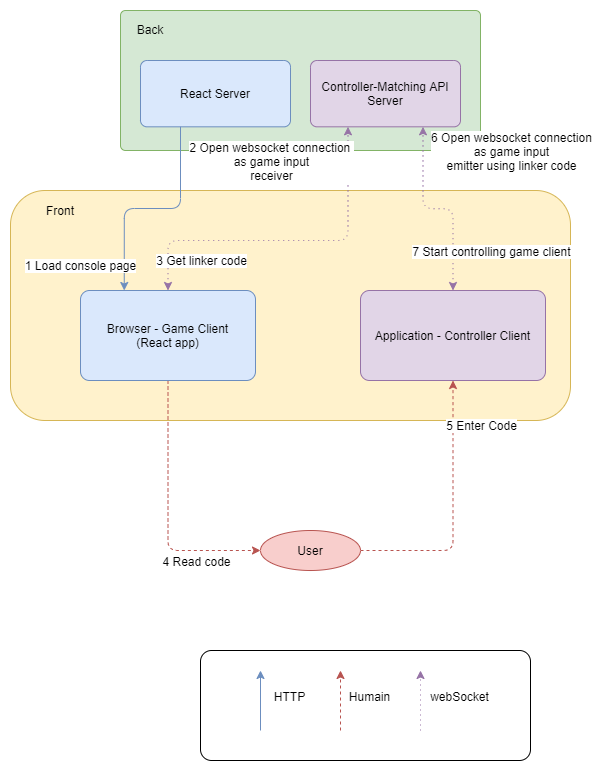

The diagram above was exported from draw.io. Its source (the exported page's mxGraphModel, read from the mxfile embedded in the PNG):
<mxGraphModel dx="1422" dy="822" grid="1" gridSize="10" guides="1" tooltips="1" connect="1" arrows="1" fold="1" page="1" pageScale="1" pageWidth="850" pageHeight="1100" math="0" shadow="0">
  <root>
    <mxCell id="0" />
    <mxCell id="1" parent="0" />
    <mxCell id="RTYkkQyzznIpVH86rAfW-6" value="" style="group" parent="1" vertex="1" connectable="0">
      <mxGeometry x="60" y="350" width="560" height="230" as="geometry" />
    </mxCell>
    <mxCell id="RTYkkQyzznIpVH86rAfW-2" value="" style="rounded=1;whiteSpace=wrap;html=1;fillColor=#fff2cc;strokeColor=#d6b656;" parent="RTYkkQyzznIpVH86rAfW-6" vertex="1">
      <mxGeometry width="560" height="230" as="geometry" />
    </mxCell>
    <mxCell id="RTYkkQyzznIpVH86rAfW-5" value="Front" style="text;html=1;strokeColor=none;fillColor=none;align=center;verticalAlign=middle;whiteSpace=wrap;rounded=0;" parent="RTYkkQyzznIpVH86rAfW-6" vertex="1">
      <mxGeometry x="30" y="10" width="40" height="20" as="geometry" />
    </mxCell>
    <mxCell id="M_K1rP58Lb_VdXfwWgyZ-38" value="" style="rounded=1;arcSize=10;whiteSpace=wrap;html=1;align=center;" parent="1" vertex="1">
      <mxGeometry x="250" y="810" width="330" height="110" as="geometry" />
    </mxCell>
    <mxCell id="M_K1rP58Lb_VdXfwWgyZ-8" value="Application - Controller Client" style="rounded=1;arcSize=10;whiteSpace=wrap;html=1;align=center;fillColor=#e1d5e7;strokeColor=#9673a6;" parent="1" vertex="1">
      <mxGeometry x="410" y="450" width="185" height="90" as="geometry" />
    </mxCell>
    <mxCell id="M_K1rP58Lb_VdXfwWgyZ-16" style="edgeStyle=orthogonalEdgeStyle;rounded=1;orthogonalLoop=1;jettySize=auto;html=1;entryX=0;entryY=0.5;entryDx=0;entryDy=0;dashed=1;startArrow=none;startFill=0;fillColor=#f8cecc;strokeColor=#b85450;exitX=0.5;exitY=1;exitDx=0;exitDy=0;" parent="1" source="M_K1rP58Lb_VdXfwWgyZ-3" target="M_K1rP58Lb_VdXfwWgyZ-15" edge="1">
      <mxGeometry relative="1" as="geometry" />
    </mxCell>
    <mxCell id="M_K1rP58Lb_VdXfwWgyZ-18" value="4 Read code" style="text;html=1;align=center;verticalAlign=middle;resizable=0;points=[];labelBackgroundColor=#ffffff;" parent="M_K1rP58Lb_VdXfwWgyZ-16" vertex="1" connectable="0">
      <mxGeometry x="0.6164" y="-1" relative="1" as="geometry">
        <mxPoint x="-14.17" y="9" as="offset" />
      </mxGeometry>
    </mxCell>
    <mxCell id="M_K1rP58Lb_VdXfwWgyZ-3" value="Browser - Game Client&lt;br&gt;(React app)" style="rounded=1;arcSize=10;whiteSpace=wrap;html=1;align=center;fillColor=#dae8fc;strokeColor=#6c8ebf;" parent="1" vertex="1">
      <mxGeometry x="130" y="450" width="175" height="90" as="geometry" />
    </mxCell>
    <mxCell id="M_K1rP58Lb_VdXfwWgyZ-5" value="" style="rounded=1;absoluteArcSize=1;html=1;arcSize=10;fillColor=#d5e8d4;strokeColor=#82b366;" parent="1" vertex="1">
      <mxGeometry x="170" y="170" width="360" height="140" as="geometry" />
    </mxCell>
    <mxCell id="M_K1rP58Lb_VdXfwWgyZ-6" value="Back" style="html=1;shape=mxgraph.er.anchor;whiteSpace=wrap;" parent="M_K1rP58Lb_VdXfwWgyZ-5" vertex="1">
      <mxGeometry x="10" y="7.37" width="40" height="22.63" as="geometry" />
    </mxCell>
    <mxCell id="M_K1rP58Lb_VdXfwWgyZ-4" value="React Server" style="rounded=1;arcSize=10;whiteSpace=wrap;html=1;align=center;fillColor=#dae8fc;strokeColor=#6c8ebf;" parent="M_K1rP58Lb_VdXfwWgyZ-5" vertex="1">
      <mxGeometry x="20" y="50.00210526315789" width="150" height="66.3157894736842" as="geometry" />
    </mxCell>
    <mxCell id="M_K1rP58Lb_VdXfwWgyZ-2" value="Controller-Matching API Server" style="rounded=1;arcSize=10;whiteSpace=wrap;html=1;align=center;fillColor=#e1d5e7;strokeColor=#9673a6;" parent="M_K1rP58Lb_VdXfwWgyZ-5" vertex="1">
      <mxGeometry x="190" y="50.00210526315789" width="150" height="66.3157894736842" as="geometry" />
    </mxCell>
    <mxCell id="M_K1rP58Lb_VdXfwWgyZ-21" style="edgeStyle=orthogonalEdgeStyle;rounded=1;orthogonalLoop=1;jettySize=auto;html=1;entryX=0.75;entryY=1;entryDx=0;entryDy=0;startArrow=classic;startFill=1;fillColor=#e1d5e7;strokeColor=#9673a6;dashed=1;dashPattern=1 4;" parent="1" source="M_K1rP58Lb_VdXfwWgyZ-8" target="M_K1rP58Lb_VdXfwWgyZ-2" edge="1">
      <mxGeometry relative="1" as="geometry" />
    </mxCell>
    <mxCell id="M_K1rP58Lb_VdXfwWgyZ-22" value="6 Open websocket connection&lt;br&gt;as game input&lt;br&gt;emitter using linker code" style="text;html=1;align=center;verticalAlign=middle;resizable=0;points=[];labelBackgroundColor=#ffffff;" parent="M_K1rP58Lb_VdXfwWgyZ-21" vertex="1" connectable="0">
      <mxGeometry x="0.4749" y="-1" relative="1" as="geometry">
        <mxPoint x="86.5" y="-27" as="offset" />
      </mxGeometry>
    </mxCell>
    <mxCell id="M_K1rP58Lb_VdXfwWgyZ-23" value="7 Start controlling game client" style="text;html=1;align=center;verticalAlign=middle;resizable=0;points=[];labelBackgroundColor=#ffffff;" parent="M_K1rP58Lb_VdXfwWgyZ-21" vertex="1" connectable="0">
      <mxGeometry x="-0.7642" relative="1" as="geometry">
        <mxPoint x="37.5" y="-17" as="offset" />
      </mxGeometry>
    </mxCell>
    <mxCell id="M_K1rP58Lb_VdXfwWgyZ-9" style="edgeStyle=orthogonalEdgeStyle;orthogonalLoop=1;jettySize=auto;html=1;entryX=0.25;entryY=0;entryDx=0;entryDy=0;rounded=1;fillColor=#dae8fc;strokeColor=#6c8ebf;" parent="1" source="M_K1rP58Lb_VdXfwWgyZ-4" target="M_K1rP58Lb_VdXfwWgyZ-3" edge="1">
      <mxGeometry relative="1" as="geometry">
        <Array as="points">
          <mxPoint x="230" y="368" />
          <mxPoint x="174" y="368" />
        </Array>
      </mxGeometry>
    </mxCell>
    <mxCell id="M_K1rP58Lb_VdXfwWgyZ-10" value="1 Load console page" style="text;html=1;align=center;verticalAlign=middle;resizable=0;points=[];labelBackgroundColor=#ffffff;" parent="M_K1rP58Lb_VdXfwWgyZ-9" vertex="1" connectable="0">
      <mxGeometry x="0.7881" y="3" relative="1" as="geometry">
        <mxPoint x="-46.78" y="-2.6499999999999986" as="offset" />
      </mxGeometry>
    </mxCell>
    <mxCell id="M_K1rP58Lb_VdXfwWgyZ-11" style="edgeStyle=orthogonalEdgeStyle;rounded=1;orthogonalLoop=1;jettySize=auto;html=1;entryX=0.25;entryY=1;entryDx=0;entryDy=0;startArrow=classic;startFill=1;fillColor=#e1d5e7;strokeColor=#9673a6;dashed=1;dashPattern=1 4;" parent="1" source="M_K1rP58Lb_VdXfwWgyZ-3" target="M_K1rP58Lb_VdXfwWgyZ-2" edge="1">
      <mxGeometry relative="1" as="geometry">
        <Array as="points">
          <mxPoint x="218" y="400" />
          <mxPoint x="398" y="400" />
        </Array>
      </mxGeometry>
    </mxCell>
    <mxCell id="M_K1rP58Lb_VdXfwWgyZ-12" value="2 Open websocket connection &lt;br&gt;as game input&lt;br&gt;receiver" style="text;html=1;align=center;verticalAlign=middle;resizable=0;points=[];labelBackgroundColor=#ffffff;" parent="M_K1rP58Lb_VdXfwWgyZ-11" vertex="1" connectable="0">
      <mxGeometry x="0.8011" y="-3" relative="1" as="geometry">
        <mxPoint x="-80.5" as="offset" />
      </mxGeometry>
    </mxCell>
    <mxCell id="M_K1rP58Lb_VdXfwWgyZ-13" value="3 Get linker code" style="text;html=1;align=center;verticalAlign=middle;resizable=0;points=[];labelBackgroundColor=#ffffff;" parent="M_K1rP58Lb_VdXfwWgyZ-11" vertex="1" connectable="0">
      <mxGeometry x="-0.9011" y="-1" relative="1" as="geometry">
        <mxPoint x="31.5" y="-13.33" as="offset" />
      </mxGeometry>
    </mxCell>
    <mxCell id="M_K1rP58Lb_VdXfwWgyZ-17" style="edgeStyle=orthogonalEdgeStyle;rounded=1;orthogonalLoop=1;jettySize=auto;html=1;entryX=0.5;entryY=1;entryDx=0;entryDy=0;dashed=1;startArrow=none;startFill=0;fillColor=#f8cecc;strokeColor=#b85450;" parent="1" source="M_K1rP58Lb_VdXfwWgyZ-15" target="M_K1rP58Lb_VdXfwWgyZ-8" edge="1">
      <mxGeometry relative="1" as="geometry">
        <Array as="points">
          <mxPoint x="503" y="710" />
        </Array>
      </mxGeometry>
    </mxCell>
    <mxCell id="M_K1rP58Lb_VdXfwWgyZ-19" value="5 Enter Code" style="text;html=1;align=center;verticalAlign=middle;resizable=0;points=[];labelBackgroundColor=#ffffff;" parent="M_K1rP58Lb_VdXfwWgyZ-17" vertex="1" connectable="0">
      <mxGeometry x="0.7169" y="2" relative="1" as="geometry">
        <mxPoint x="29.5" y="6.67" as="offset" />
      </mxGeometry>
    </mxCell>
    <mxCell id="M_K1rP58Lb_VdXfwWgyZ-15" value="User" style="ellipse;whiteSpace=wrap;html=1;align=center;fillColor=#f8cecc;strokeColor=#b85450;" parent="1" vertex="1">
      <mxGeometry x="310" y="690" width="100" height="40" as="geometry" />
    </mxCell>
    <mxCell id="M_K1rP58Lb_VdXfwWgyZ-28" value="" style="endArrow=classic;html=1;startArrow=none;startFill=0;fillColor=#dae8fc;strokeColor=#6c8ebf;" parent="1" edge="1">
      <mxGeometry width="50" height="50" relative="1" as="geometry">
        <mxPoint x="310" y="890" as="sourcePoint" />
        <mxPoint x="310" y="830" as="targetPoint" />
      </mxGeometry>
    </mxCell>
    <mxCell id="M_K1rP58Lb_VdXfwWgyZ-29" value="" style="endArrow=classic;html=1;startArrow=none;startFill=0;dashed=1;fillColor=#f8cecc;strokeColor=#b85450;" parent="1" edge="1">
      <mxGeometry width="50" height="50" relative="1" as="geometry">
        <mxPoint x="390.0000000000002" y="890" as="sourcePoint" />
        <mxPoint x="390.0000000000002" y="830" as="targetPoint" />
      </mxGeometry>
    </mxCell>
    <mxCell id="M_K1rP58Lb_VdXfwWgyZ-30" value="" style="endArrow=classic;html=1;startArrow=none;startFill=0;dashed=1;dashPattern=1 4;fillColor=#e1d5e7;strokeColor=#9673a6;" parent="1" edge="1">
      <mxGeometry width="50" height="50" relative="1" as="geometry">
        <mxPoint x="470.0000000000002" y="890" as="sourcePoint" />
        <mxPoint x="470.0000000000002" y="830" as="targetPoint" />
      </mxGeometry>
    </mxCell>
    <mxCell id="M_K1rP58Lb_VdXfwWgyZ-34" value="Humain" style="text;html=1;align=center;verticalAlign=middle;resizable=0;points=[];labelBackgroundColor=#ffffff;" parent="1" vertex="1" connectable="0">
      <mxGeometry x="400" y="849.9988888888888" as="geometry">
        <mxPoint x="18" y="5.83" as="offset" />
      </mxGeometry>
    </mxCell>
    <mxCell id="M_K1rP58Lb_VdXfwWgyZ-35" value="HTTP" style="text;html=1;align=center;verticalAlign=middle;resizable=0;points=[];labelBackgroundColor=#ffffff;" parent="1" vertex="1" connectable="0">
      <mxGeometry x="320" y="849.9988888888888" as="geometry">
        <mxPoint x="18" y="5.83" as="offset" />
      </mxGeometry>
    </mxCell>
    <mxCell id="M_K1rP58Lb_VdXfwWgyZ-37" value="webSocket" style="text;html=1;align=center;verticalAlign=middle;resizable=0;points=[];labelBackgroundColor=#ffffff;" parent="1" vertex="1" connectable="0">
      <mxGeometry x="490" y="849.9988888888888" as="geometry">
        <mxPoint x="18" y="5.83" as="offset" />
      </mxGeometry>
    </mxCell>
  </root>
</mxGraphModel>